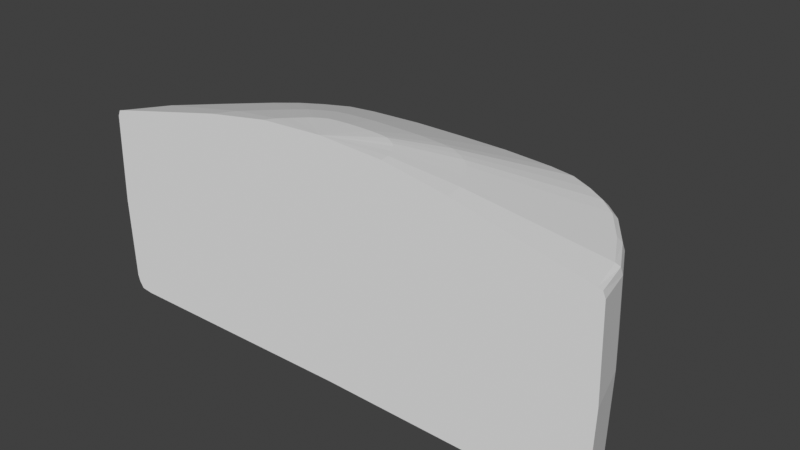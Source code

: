 # Source: fin_weight.blend  (saved by Blender 2.93.21; exported with 4.5.12 LTS)
import bpy
from mathutils import Matrix  # noqa: F401  (used for matrix-valued properties, if any)

bpy.ops.wm.read_factory_settings(use_empty=True)
scene = bpy.context.scene
scene.name = 'Scene'

# ---- collections
col_collection = bpy.data.collections.new('Collection'); scene.collection.children.link(col_collection)

# ---- world
world_world = bpy.data.worlds.new('World'); scene.world = world_world
world_world.use_nodes = True; world_world.node_tree.nodes.clear()
_N = world_world.node_tree.nodes; _L = world_world.node_tree.links
n0 = _N.new('ShaderNodeOutputWorld'); n0.name = 'World Output'; n0.location = (300, 300)
n1 = _N.new('ShaderNodeBackground'); n1.name = 'Background'; n1.location = (10, 300)
n1.inputs[0].default_value = (0.05088, 0.05088, 0.05088, 1.0)
_L.new(n1.outputs[0], n0.inputs[0])
n0.is_active_output = True
world_world.color = (0.05088, 0.05088, 0.05088)
world_world.use_sun_shadow = False
world_world.sun_shadow_jitter_overblur = 0.0

# ---- meshes
me_cube_001 = bpy.data.meshes.new('Cube.001')
me_cube_001.from_pydata([(19.3, 35.63, -12.7), (0.0, 36.63, -12.52), (0.0, 0.0, -18.28), (36.75, 25.93, -14.44), (29.1, 32.1, -13.32), (24.45, 34.53, -12.88), (9.298, 36.53, -12.52), (46.75, 8.93, -17.21), (33.06, 29.36, -13.75), (42.09, 17.84, -15.87), (49.32, 0.0, -18.56), (20.0, 36.0, 14.06), (0.0, 37.0, 14.06), (0.0, 0.0, 26.72), (37.45, 26.3, 14.48), (29.8, 32.47, 14.2), (25.15, 34.9, 14.13), (10.0, 36.9, 14.06), (47.45, 9.301, 16.88), (33.76, 29.73, 14.34), (42.79, 18.21, 15.47), (50.02, 0.0, 18.28), (25.48, 35.67, 0.0), (20.41, 36.85, 0.0), (10.41, 37.83, 0.0), (43.49, 18.68, 0.0), (37.86, 26.82, 0.0), (0.0, 38.0, 0.0), (34.24, 30.29, 0.0), (51.0, 0.0, 0.0), (48.15, 9.617, 0.0), (30.21, 33.18, 0.0), (25.31, 35.29, 12.63), (43.14, 18.45, 14.09), (50.51, 0.0, 17.15), (30.0, 32.82, 12.71), (20.2, 36.43, 12.55), (10.2, 37.36, 12.55), (37.65, 26.56, 13.01), (0.0, 37.5, 12.55), (34.0, 30.01, 12.86), (47.8, 9.459, 15.62), (0.0, 35.98, 15.15), (49.16, 0.0, 18.53), (9.829, 35.88, 15.15), (19.66, 35.01, 15.15), (24.72, 33.93, 15.21), (29.29, 31.57, 15.27), (33.18, 28.91, 15.38), (36.81, 25.57, 15.49), (42.06, 17.71, 16.28), (46.64, 9.044, 17.41), (4.914, 17.94, 22.34), (9.829, 17.5, 22.34), (12.36, 16.97, 22.37), (14.64, 15.79, 22.4), (16.59, 14.45, 22.46), (18.4, 12.79, 22.51), (21.03, 8.855, 22.91), (23.32, 4.522, 23.47), (0.0, 17.99, 22.34), (24.58, 0.0, 24.03), (2.457, 8.97, 25.23), (4.914, 8.751, 25.23), (6.179, 8.483, 25.25), (7.322, 7.894, 25.26), (8.296, 7.227, 25.29), (9.202, 6.393, 25.32), (10.52, 4.428, 25.52), (11.66, 2.261, 25.8), (0.0, 8.995, 25.23), (12.29, 0.0, 26.08), (20.2, 36.43, -10.68), (10.2, 37.36, -10.51), (37.65, 26.56, -12.28), (0.0, 37.5, -10.51), (34.0, 30.01, -11.65), (47.8, 9.459, -14.82), (25.31, 35.29, -10.84), (43.14, 18.45, -13.59), (50.51, 0.0, -16.05), (30.0, 32.82, -11.25), (0.0, 34.98, -13.16), (47.1, 0.0, -18.82), (8.88, 34.89, -13.16), (44.64, 8.528, -17.56), (40.2, 17.04, -16.3), (35.09, 24.76, -14.96), (31.57, 28.04, -14.32), (27.79, 30.66, -13.92), (23.35, 32.97, -13.5), (18.43, 34.03, -13.33), (19.75, 36.03, -12.18), (9.751, 36.95, -12.01), (37.2, 26.25, -13.85), (0.0, 37.07, -12.01), (33.53, 29.68, -13.19), (47.47, 9.194, -16.08), (24.88, 34.91, -12.35), (42.62, 18.15, -15.22), (50.11, 0.0, -17.38), (29.55, 32.46, -12.78)], [], [(91, 2, 90), (69, 71, 13), (36, 32, 16, 11), (37, 36, 11, 17), (38, 33, 20, 14), (39, 37, 17, 12), (40, 38, 14, 19), (41, 34, 21, 18), (33, 41, 18, 20), (32, 35, 15, 16), (10, 83, 2, 13, 71, 61, 43, 21, 34, 29, 80, 100), (35, 40, 19, 15), (42, 12, 17, 44), (62, 63, 13), (65, 13, 64), (65, 66, 13), (66, 67, 13), (67, 68, 13), (68, 69, 13), (81, 76, 28, 31), (64, 13, 63), (78, 81, 31, 22), (79, 77, 30, 25), (77, 80, 29, 30), (76, 74, 26, 28), (75, 73, 24, 27), (74, 79, 25, 26), (73, 72, 23, 24), (72, 78, 22, 23), (31, 28, 40, 35), (22, 31, 35, 32), (25, 30, 41, 33), (30, 29, 34, 41), (28, 26, 38, 40), (27, 24, 37, 39), (26, 25, 33, 38), (24, 23, 36, 37), (23, 22, 32, 36), (16, 46, 45, 11), (20, 18, 51, 50), (14, 20, 50, 49), (19, 14, 49, 48), (15, 19, 48, 47), (15, 47, 46, 16), (17, 11, 45, 44), (60, 42, 44, 52), (18, 21, 43, 51), (70, 60, 52, 62), (46, 54, 53, 45), (50, 51, 59, 58), (49, 50, 58, 57), (48, 49, 57, 56), (47, 48, 56, 55), (47, 55, 54, 46), (44, 45, 53, 52), (51, 43, 61, 59), (13, 70, 62), (54, 64, 63, 53), (58, 59, 69, 68), (57, 58, 68, 67), (56, 57, 67, 66), (55, 56, 66, 65), (55, 65, 64, 54), (52, 53, 63, 62), (59, 61, 71, 69), (84, 82, 2), (83, 10, 7, 85), (85, 86, 2), (86, 87, 2), (87, 88, 2), (88, 89, 2), (89, 90, 2), (91, 84, 2), (92, 98, 78, 72), (93, 92, 72, 73), (94, 99, 79, 74), (95, 93, 73, 75), (96, 94, 74, 76), (97, 100, 80, 77), (99, 97, 77, 79), (98, 101, 81, 78), (101, 96, 76, 81), (0, 6, 84, 91), (4, 5, 90, 89), (8, 4, 89, 88), (3, 8, 88, 87), (9, 3, 87, 86), (7, 9, 86, 85), (2, 83, 85), (6, 1, 82, 84), (0, 91, 90, 5), (4, 8, 96, 101), (5, 4, 101, 98), (9, 7, 97, 99), (7, 10, 100, 97), (8, 3, 94, 96), (1, 6, 93, 95), (3, 9, 99, 94), (6, 0, 92, 93), (0, 5, 98, 92)])
_uv = me_cube_001.uv_layers.new(name='UVMap')
_uv.uv.foreach_set('vector', [0.0, 0.0, 0.0, 0.0, 0.0, 0.0, 0.0, 0.0, 0.0, 0.0, 0.0, 0.0, 0.0, 0.0, 0.0, 0.0, 0.0, 0.0, 0.0, 0.0, 0.0, 0.0, 0.0, 0.0, 0.0, 0.0, 0.0, 0.0, 0.0, 0.0, 0.0, 0.0, 0.0, 0.0, 0.0, 0.0, 0.0, 0.0, 0.0, 0.0, 0.0, 0.0, 0.0, 0.0, 0.0, 0.0, 0.0, 0.0, 0.0, 0.0, 0.0, 0.0, 0.0, 0.0, 0.0, 0.0, 0.0, 0.0, 0.0, 0.0, 0.0, 0.0, 0.0, 0.0, 0.0, 0.0, 0.0, 0.0, 0.0, 0.0, 0.0, 0.0, 0.0, 0.0, 0.0, 0.0, 0.0, 0.0, 0.0, 0.0, 0.0, 0.0, 0.0, 0.0, 0.0, 0.0, 0.0, 0.0, 0.0, 0.0, 0.0, 0.0, 0.0, 0.0, 0.0, 0.0, 0.0, 0.0, 0.0, 0.0, 0.0, 0.0, 0.0, 0.0, 0.0, 0.0, 0.0, 0.0, 0.0, 0.0, 0.0, 0.0, 0.0, 0.0, 0.0, 0.0, 0.0, 0.0, 0.0, 0.0, 0.0, 0.0, 0.0, 0.0, 0.0, 0.0, 0.0, 0.0, 0.0, 0.0, 0.0, 0.0, 0.0, 0.0, 0.0, 0.0, 0.0, 0.0, 0.0, 0.0, 0.0, 0.0, 0.0, 0.0, 0.0, 0.0, 0.0, 0.0, 0.0, 0.0, 0.0, 0.0, 0.0, 0.0, 0.0, 0.0, 0.0, 0.0, 0.0, 0.0, 0.0, 0.0, 0.0, 0.0, 0.0, 0.0, 0.0, 0.0, 0.0, 0.0, 0.0, 0.0, 0.0, 0.0, 0.0, 0.0, 0.0, 0.0, 0.0, 0.0, 0.0, 0.0, 0.0, 0.0, 0.0, 0.0, 0.0, 0.0, 0.0, 0.0, 0.0, 0.0, 0.0, 0.0, 0.0, 0.0, 0.0, 0.0, 0.0, 0.0, 0.0, 0.0, 0.0, 0.0, 0.0, 0.0, 0.0, 0.0, 0.0, 0.0, 0.0, 0.0, 0.0, 0.0, 0.0, 0.0, 0.0, 0.0, 0.0, 0.0, 0.0, 0.0, 0.0, 0.0, 0.0, 0.0, 0.0, 0.0, 0.0, 0.0, 0.0, 0.0, 0.0, 0.0, 0.0, 0.0, 0.0, 0.0, 0.0, 0.0, 0.0, 0.0, 0.0, 0.0, 0.0, 0.0, 0.0, 0.0, 0.0, 0.0, 0.0, 0.0, 0.0, 0.0, 0.0, 0.0, 0.0, 0.0, 0.0, 0.0, 0.0, 0.0, 0.0, 0.0, 0.0, 0.0, 0.0, 0.0, 0.0, 0.0, 0.0, 0.0, 0.0, 0.0, 0.0, 0.0, 0.0, 0.0, 0.0, 0.0, 0.0, 0.0, 0.0, 0.0, 0.0, 0.0, 0.0, 0.0, 0.0, 0.0, 0.0, 0.0, 0.0, 0.0, 0.0, 0.0, 0.0, 0.0, 0.0, 0.0, 0.0, 0.0, 0.0, 0.0, 0.0, 0.0, 0.0, 0.0, 0.0, 0.0, 0.0, 0.0, 0.0, 0.0, 0.0, 0.0, 0.0, 0.0, 0.0, 0.0, 0.0, 0.0, 0.0, 0.0, 0.0, 0.0, 0.0, 0.0, 0.0, 0.0, 0.0, 0.0, 0.0, 0.0, 0.0, 0.0, 0.0, 0.0, 0.0, 0.0, 0.0, 0.0, 0.0, 0.0, 0.0, 0.0, 0.0, 0.0, 0.0, 0.0, 0.0, 0.0, 0.0, 0.0, 0.0, 0.0, 0.0, 0.0, 0.0, 0.0, 0.0, 0.0, 0.0, 0.0, 0.0, 0.0, 0.0, 0.0, 0.0, 0.0, 0.0, 0.0, 0.0, 0.0, 0.0, 0.0, 0.0, 0.0, 0.0, 0.0, 0.0, 0.0, 0.0, 0.0, 0.0, 0.0, 0.0, 0.0, 0.0, 0.0, 0.0, 0.0, 0.0, 0.0, 0.0, 0.0, 0.0, 0.0, 0.0, 0.0, 0.0, 0.0, 0.0, 0.0, 0.0, 0.0, 0.0, 0.0, 0.0, 0.0, 0.0, 0.0, 0.0, 0.0, 0.0, 0.0, 0.0, 0.0, 0.0, 0.0, 0.0, 0.0, 0.0, 0.0, 0.0, 0.0, 0.0, 0.0, 0.0, 0.0, 0.0, 0.0, 0.0, 0.0, 0.0, 0.0, 0.0, 0.0, 0.0, 0.0, 0.0, 0.0, 0.0, 0.0, 0.0, 0.0, 0.0, 0.0, 0.0, 0.0, 0.0, 0.0, 0.0, 0.0, 0.0, 0.0, 0.0, 0.0, 0.0, 0.0, 0.0, 0.0, 0.0, 0.0, 0.0, 0.0, 0.0, 0.0, 0.0, 0.0, 0.0, 0.0, 0.0, 0.0, 0.0, 0.0, 0.0, 0.0, 0.0, 0.0, 0.0, 0.0, 0.0, 0.0, 0.0, 0.0, 0.0, 0.0, 0.0, 0.0, 0.0, 0.0, 0.0, 0.0, 0.0, 0.0, 0.0, 0.0, 0.0, 0.0, 0.0, 0.0, 0.0, 0.0, 0.0, 0.0, 0.0, 0.0, 0.0, 0.0, 0.0, 0.0, 0.0, 0.0, 0.0, 0.0, 0.0, 0.0, 0.0, 0.0, 0.0, 0.0, 0.0, 0.0, 0.0, 0.0, 0.0, 0.0, 0.0, 0.0, 0.0, 0.0, 0.0, 0.0, 0.0, 0.0, 0.0, 0.0, 0.0, 0.0, 0.0, 0.0, 0.0, 0.0, 0.0, 0.0, 0.0, 0.0, 0.0, 0.0, 0.0, 0.0, 0.0, 0.0, 0.0, 0.0, 0.0, 0.0, 0.0, 0.0, 0.0, 0.0, 0.0, 0.0, 0.0, 0.0, 0.0, 0.0, 0.0, 0.0, 0.0, 0.0, 0.0, 0.0, 0.0, 0.0, 0.0, 0.0, 0.0, 0.0, 0.0, 0.0, 0.0, 0.0, 0.0, 0.0, 0.0, 0.0, 0.0, 0.0, 0.0, 0.0, 0.0, 0.0, 0.0, 0.0, 0.0, 0.0, 0.0, 0.0, 0.0, 0.0, 0.0, 0.0, 0.0, 0.0, 0.0, 0.0, 0.0, 0.0, 0.0, 0.0, 0.0, 0.0, 0.0, 0.0, 0.0, 0.0, 0.0, 0.0, 0.0, 0.0, 0.0, 0.0, 0.0, 0.0, 0.0, 0.0, 0.0, 0.0, 0.0, 0.0, 0.0, 0.0, 0.0, 0.0, 0.0, 0.0, 0.0, 0.0, 0.0, 0.0, 0.0, 0.0, 0.0, 0.0, 0.0, 0.0, 0.0, 0.0, 0.0, 0.0, 0.0, 0.0, 0.0, 0.0, 0.0, 0.0, 0.0, 0.0, 0.0, 0.0, 0.0, 0.0, 0.0, 0.0, 0.0, 0.0, 0.0, 0.0, 0.0, 0.0, 0.0, 0.0, 0.0, 0.0, 0.0, 0.0, 0.0, 0.0, 0.0, 0.0, 0.0, 0.0, 0.0, 0.0, 0.0, 0.0, 0.0, 0.0, 0.0, 0.0, 0.0, 0.0, 0.0, 0.0, 0.0, 0.0, 0.0, 0.0, 0.0, 0.0, 0.0, 0.0, 0.0, 0.0, 0.0, 0.0, 0.0, 0.0, 0.0, 0.0, 0.0, 0.0, 0.0, 0.0, 0.0, 0.0, 0.0, 0.0, 0.0, 0.0, 0.0, 0.0, 0.0, 0.0, 0.0, 0.0, 0.0, 0.0, 0.0, 0.0, 0.0, 0.0, 0.0, 0.0, 0.0, 0.0, 0.0, 0.0, 0.0, 0.0, 0.0, 0.0, 0.0, 0.0, 0.0, 0.0, 0.0, 0.0, 0.0, 0.0, 0.0, 0.0, 0.0, 0.0, 0.0, 0.0, 0.0, 0.0, 0.0, 0.0, 0.0, 0.0, 0.0, 0.0, 0.0, 0.0, 0.0, 0.0, 0.0, 0.0, 0.0, 0.0, 0.0, 0.0, 0.0, 0.0, 0.0, 0.0])
me_cube_001.use_remesh_fix_poles = True
me_cube_001.use_remesh_preserve_attributes = False
me_cube_001.update()

# ---- objects
ob_cube = bpy.data.objects.new('Cube', me_cube_001)

# ---- transforms, parenting, visibility, modifiers, constraints
ob_cube.location = (0.0, 0.0, 0.0)
_m = ob_cube.modifiers.new('Mirror', 'MIRROR')

# ---- collection membership
col_collection.objects.link(ob_cube)

# ---- scene / render settings (as saved in the file)
scene.frame_start = 1; scene.frame_end = 250; scene.frame_set(1)
scene.render.engine = 'BLENDER_EEVEE_NEXT'
scene.cycles.use_denoising = False
scene.cycles.samples = 128
scene.cycles.sampling_pattern = 'TABULATED_SOBOL'
scene.cycles.use_adaptive_sampling = False
scene.cycles.use_light_tree = False
scene.view_settings.view_transform = 'Standard'
bpy.context.view_layer.update()

# ---- added for rendering (the .blend has no active camera and no usable light): camera, sun
cam_auto = bpy.data.cameras.new('AutoCamera')
cam_auto.lens = 50.0
cam_auto.sensor_width = 36.0
cam_auto.clip_end = 1915.89
ob_auto_camera = bpy.data.objects.new('AutoCamera', cam_auto)
scene.collection.objects.link(ob_auto_camera)
ob_auto_camera.location = (109.168, -112.001, 91.2839)
ob_auto_camera.rotation_euler = (1.09748, -7.21219e-08, 0.694738)
scene.camera = ob_auto_camera
light_auto_sun = bpy.data.lights.new('AutoSun', 'SUN')
light_auto_sun.energy = 3.0
light_auto_sun.angle = 0.0523599
ob_auto_sun = bpy.data.objects.new('AutoSun', light_auto_sun)
scene.collection.objects.link(ob_auto_sun)
ob_auto_sun.rotation_euler = (0.872665, 0.174533, 0.523599)
bpy.context.view_layer.update()
